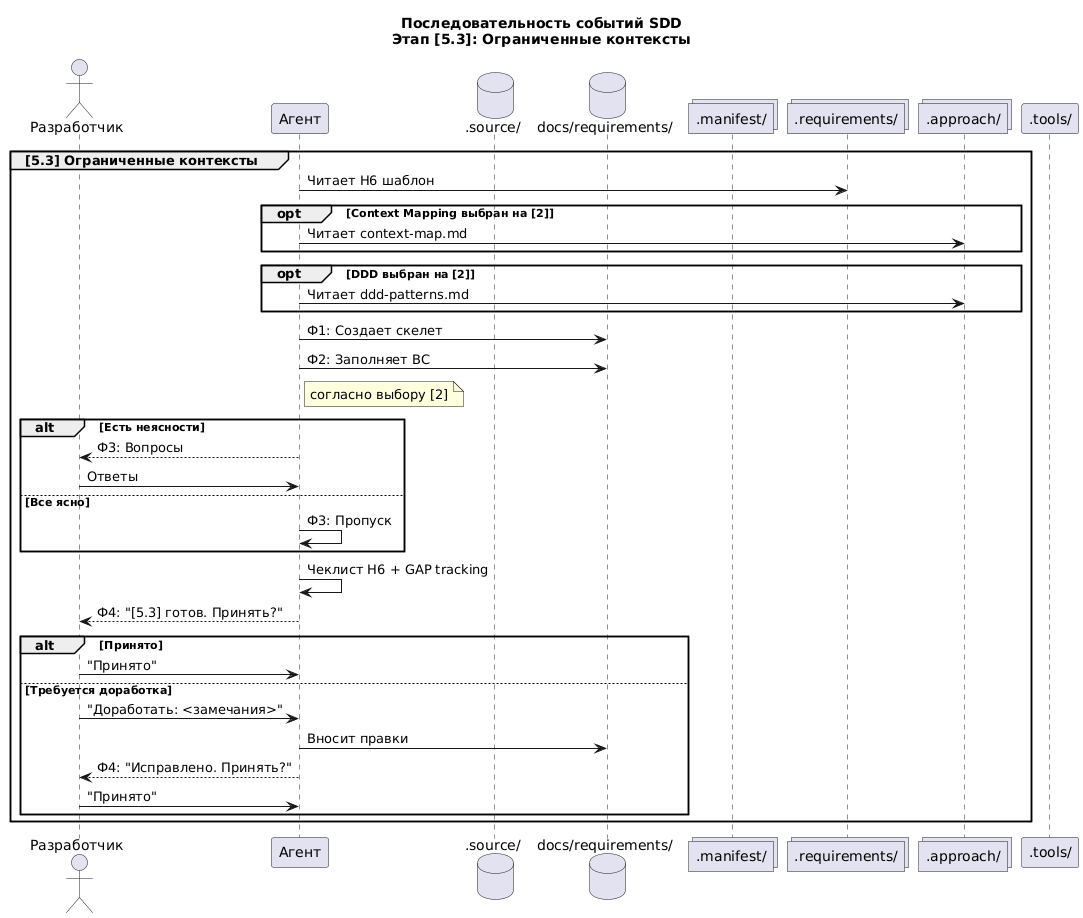

The diagram above was rendered by PlantUML. Its source (embedded in the PNG):
@startuml SDD-Sequence-09-Stage5-3
    title Последовательность событий SDD\nЭтап [5.3]: Ограниченные контексты

    actor "Разработчик" as Dev
    participant "Агент" as Agent
    database ".source/" as Source
    database "docs/requirements/" as Docs
    collections ".manifest/" as Manifest
    collections ".requirements/" as Templates
    collections ".approach/" as Approach
    participant ".tools/" as Tools

    /'--- Подэтап [5.3]: Ограниченные контексты ---'/

    group [5.3] Ограниченные контексты
        Agent -> Templates: Читает H6 шаблон
        opt Context Mapping выбран на [2]
            Agent -> Approach: Читает context-map.md
        end
        opt DDD выбран на [2]
            Agent -> Approach: Читает ddd-patterns.md
        end
        Agent -> Docs: Ф1: Создает скелет
        Agent -> Docs: Ф2: Заполняет BC
        note right of Agent: согласно выбору [2]
        alt Есть неясности
            Agent --> Dev: Ф3: Вопросы
            Dev -> Agent: Ответы
        else Все ясно
            Agent -> Agent: Ф3: Пропуск
        end
        Agent -> Agent: Чеклист H6 + GAP tracking
        Agent --> Dev: Ф4: "[5.3] готов. Принять?"
        alt Принято
            Dev -> Agent: "Принято"
        else Требуется доработка
            Dev -> Agent: "Доработать: <замечания>"
            Agent -> Docs: Вносит правки
            Agent --> Dev: Ф4: "Исправлено. Принять?"
            Dev -> Agent: "Принято"
        end
    end


@enduml